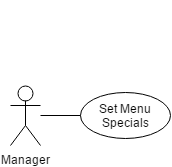

The diagram above was exported from draw.io. Its source (the exported page's mxGraphModel, read from the mxfile embedded in the PNG):
<mxGraphModel dx="1430" dy="1550" grid="1" gridSize="10" guides="1" tooltips="1" connect="1" arrows="1" fold="1" page="0" pageScale="1" pageWidth="1169" pageHeight="826" background="#ffffff" math="0" shadow="0">
  <root>
    <mxCell id="0" style=";html=1;" />
    <mxCell id="1" style=";html=1;" parent="0" />
    <mxCell id="168" style="edgeStyle=orthogonalEdgeStyle;rounded=0;html=1;exitX=0.5;exitY=0.5;exitPerimeter=0;entryX=0.5;entryY=0.5;entryPerimeter=0;jettySize=auto;orthogonalLoop=1;" parent="1" edge="1">
      <mxGeometry relative="1" as="geometry">
        <mxPoint x="355" y="-453" as="sourcePoint" />
        <mxPoint x="355" y="-453" as="targetPoint" />
      </mxGeometry>
    </mxCell>
    <mxCell id="188" value="Set Menu Specials" style="ellipse;whiteSpace=wrap;html=1;fillColor=#ffffff;strokeColor=#000000;" parent="1" vertex="1">
      <mxGeometry x="400" y="-476" width="90" height="46" as="geometry" />
    </mxCell>
    <mxCell id="194" style="edgeStyle=orthogonalEdgeStyle;rounded=0;html=1;exitX=0.5;exitY=0.5;exitPerimeter=0;entryX=0.5;entryY=0.5;entryPerimeter=0;jettySize=auto;orthogonalLoop=1;" parent="1" edge="1">
      <mxGeometry relative="1" as="geometry">
        <mxPoint x="445" y="-560" as="sourcePoint" />
        <mxPoint x="445" y="-560" as="targetPoint" />
      </mxGeometry>
    </mxCell>
    <mxCell id="258" value="" style="edgeStyle=orthogonalEdgeStyle;rounded=0;html=1;endArrow=none;endFill=0;jettySize=auto;orthogonalLoop=1;" edge="1" parent="1" source="200" target="188">
      <mxGeometry relative="1" as="geometry" />
    </mxCell>
    <mxCell id="200" value="Manager" style="shape=umlActor;verticalLabelPosition=bottom;labelBackgroundColor=#ffffff;verticalAlign=top;html=1;" parent="1" vertex="1">
      <mxGeometry x="330" y="-483" width="30" height="60" as="geometry" />
    </mxCell>
  </root>
</mxGraphModel>